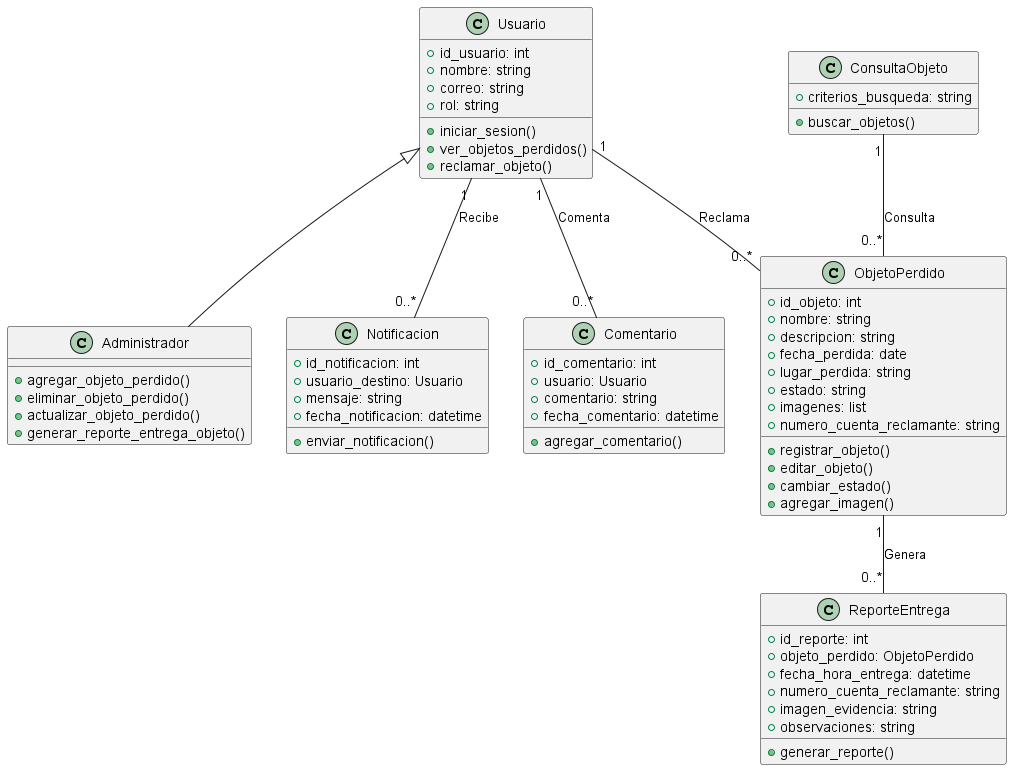

The diagram above was rendered by PlantUML. Its source (embedded in the PNG):
@startuml
class Usuario {
  +id_usuario: int
  +nombre: string
  +correo: string
  +rol: string
  +iniciar_sesion()
  +ver_objetos_perdidos()
  +reclamar_objeto()
}

class ObjetoPerdido {
  +id_objeto: int
  +nombre: string
  +descripcion: string
  +fecha_perdida: date
  +lugar_perdida: string
  +estado: string
  +imagenes: list
  +numero_cuenta_reclamante: string
  +registrar_objeto()
  +editar_objeto()
  +cambiar_estado()
  +agregar_imagen()
}

class Administrador {
  +agregar_objeto_perdido()
  +eliminar_objeto_perdido()
  +actualizar_objeto_perdido()
  +generar_reporte_entrega_objeto()
}

class ReporteEntrega {
  +id_reporte: int
  +objeto_perdido: ObjetoPerdido
  +fecha_hora_entrega: datetime
  +numero_cuenta_reclamante: string
  +imagen_evidencia: string
  +observaciones: string
  +generar_reporte()
}

class Notificacion {
  +id_notificacion: int
  +usuario_destino: Usuario
  +mensaje: string
  +fecha_notificacion: datetime
  +enviar_notificacion()
}

class ConsultaObjeto {
  +criterios_busqueda: string
  +buscar_objetos()
}

class Comentario {
  +id_comentario: int
  +usuario: Usuario
  +comentario: string
  +fecha_comentario: datetime
  +agregar_comentario()
}

Usuario <|-- Administrador
Usuario "1" -- "0..*" ObjetoPerdido : Reclama
ObjetoPerdido "1" -- "0..*" ReporteEntrega : Genera
Usuario "1" -- "0..*" Notificacion : Recibe
Usuario "1" -- "0..*" Comentario : Comenta
ConsultaObjeto "1" -- "0..*" ObjetoPerdido : Consulta

@enduml